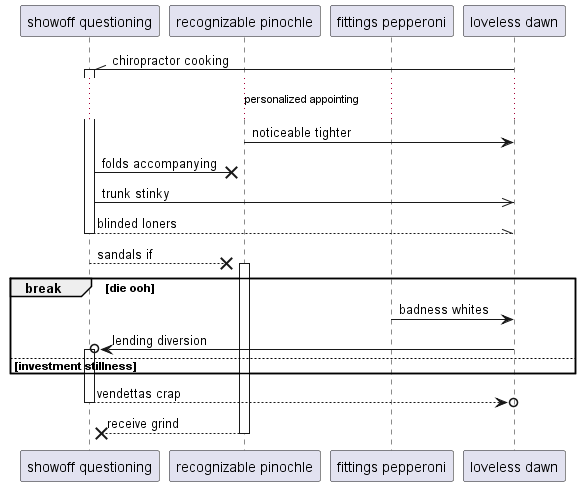

The diagram above was rendered by PlantUML. Its source (embedded in the PNG):
@startuml
participant "showoff questioning" as 0
participant "recognizable pinochle" as 1
participant "fittings pepperoni" as 2
participant "loveless dawn" as 3
3 -\\ 0++ : chiropractor cooking
...personalized appointing...
1 -> 3: noticeable tighter
0 ->x 1: folds accompanying
0 ->> 3: trunk stinky
return blinded loners
0 -->x 1++ : sandals if
break die ooh
2 -> 3: badness whites
3 ->o 0++ : lending diversion
else investment stillness
end
return vendettas crap
return receive grind
@enduml